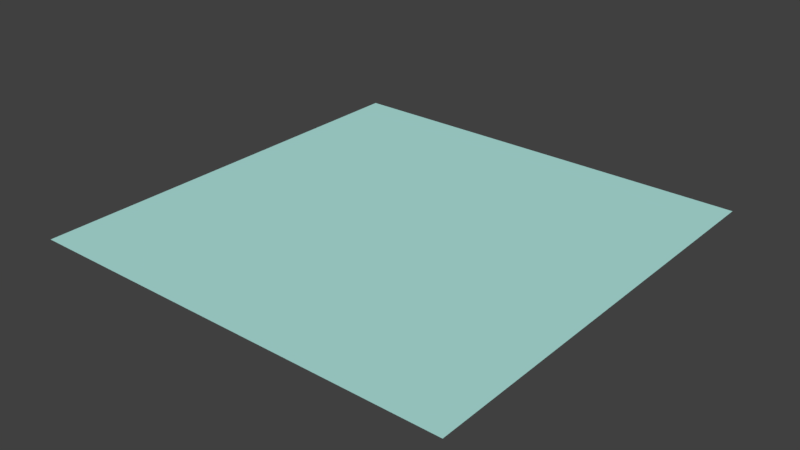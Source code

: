# Source: plano_agua.blend  (saved by Blender 2.78.0; exported with 4.5.12 LTS)
import bpy
from mathutils import Matrix  # noqa: F401  (used for matrix-valued properties, if any)

bpy.ops.wm.read_factory_settings(use_empty=True)
scene = bpy.context.scene
scene.name = 'Scene'

# ---- collections
col_collection_1 = bpy.data.collections.new('Collection 1'); scene.collection.children.link(col_collection_1)

# ---- materials (node trees are filled in below, after node groups)
mat_material = bpy.data.materials.new('Material')
mat_material.alpha_threshold = 0.0
mat_material.use_transparent_shadow = False
mat_material.diffuse_color = (0.4472, 0.8, 0.7546, 1.0)
mat_material.roughness = 0.5
mat_material.specular_intensity = 0.0
mat_material.line_color = (0.0, 0.0, 0.0, 1.0)

# ---- material node trees

# ---- world
world_world = bpy.data.worlds.new('World'); scene.world = world_world
world_world.color = (0.05088, 0.05088, 0.05088)
world_world.use_sun_shadow = False
world_world.sun_shadow_jitter_overblur = 0.0
world_world.cycles.sampling_method = 'MANUAL'

# ---- meshes
me_plane = bpy.data.meshes.new('Plane')
me_plane.from_pydata([(-1.0, -1.0, 0.0), (1.0, -1.0, 0.0), (-1.0, 1.0, 0.0), (1.0, 1.0, 0.0)], [], [(0, 1, 3, 2)])
_uv = me_plane.uv_layers.new(name='UVMap')
_uv.uv.foreach_set('vector', [0.0001, 9.998e-05, 0.9999, 9.998e-05, 0.9999, 0.9999, 9.998e-05, 0.9999])
me_plane.materials.append(mat_material)
me_plane.use_remesh_preserve_volume = False
me_plane.use_remesh_preserve_attributes = False
me_plane.use_mirror_vertex_groups = False
me_plane.update()

# ---- objects
ob_plane = bpy.data.objects.new('Plane', me_plane)

# ---- transforms, parenting, visibility, modifiers, constraints
ob_plane.location = (0.0, 0.0, 0.0)
ob_plane.lineart.crease_threshold = 0.0

# ---- collection membership
col_collection_1.objects.link(ob_plane)

# ---- scene / render settings (as saved in the file)
scene.frame_start = 1; scene.frame_end = 250; scene.frame_set(1)
scene.render.engine = 'BLENDER_EEVEE_NEXT'
scene.render.resolution_percentage = 50
scene.render.dither_intensity = 0.0
scene.cycles.use_denoising = False
scene.cycles.samples = 128
scene.cycles.sampling_pattern = 'TABULATED_SOBOL'
scene.cycles.light_sampling_threshold = 0.0
scene.cycles.use_adaptive_sampling = False
scene.cycles.use_light_tree = False
scene.cycles.blur_glossy = 0.0
scene.cycles.sample_clamp_indirect = 0.0
scene.view_settings.view_transform = 'Standard'
bpy.context.view_layer.update()

# ---- added for rendering (the .blend has no active camera and no usable light): camera, sun
cam_auto = bpy.data.cameras.new('AutoCamera')
cam_auto.lens = 50.0
cam_auto.sensor_width = 36.0
cam_auto.clip_end = 1000.0
ob_auto_camera = bpy.data.objects.new('AutoCamera', cam_auto)
scene.collection.objects.link(ob_auto_camera)
ob_auto_camera.location = (2.61693, -3.14032, 2.09354)
ob_auto_camera.rotation_euler = (1.09748, -7.21219e-08, 0.694738)
scene.camera = ob_auto_camera
light_auto_sun = bpy.data.lights.new('AutoSun', 'SUN')
light_auto_sun.energy = 3.0
light_auto_sun.angle = 0.0523599
ob_auto_sun = bpy.data.objects.new('AutoSun', light_auto_sun)
scene.collection.objects.link(ob_auto_sun)
ob_auto_sun.rotation_euler = (0.872665, 0.174533, 0.523599)
bpy.context.view_layer.update()
